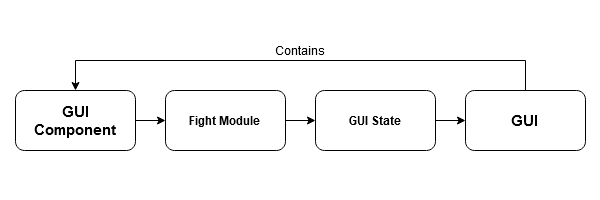

The diagram above was exported from draw.io. Its source (the exported page's mxGraphModel, read from the mxfile embedded in the PNG):
<mxGraphModel dx="768" dy="387" grid="1" gridSize="10" guides="1" tooltips="1" connect="1" arrows="1" fold="1" page="1" pageScale="1" pageWidth="600" pageHeight="100" math="0" shadow="0">
  <root>
    <mxCell id="0" />
    <mxCell id="1" parent="0" />
    <mxCell id="xS2e157sMN2c-IKGLj5z-18" value="" style="rounded=0;whiteSpace=wrap;html=1;strokeColor=none;" vertex="1" parent="1">
      <mxGeometry width="600" height="200" as="geometry" />
    </mxCell>
    <mxCell id="xS2e157sMN2c-IKGLj5z-1" value="" style="rounded=1;whiteSpace=wrap;html=1;" vertex="1" parent="1">
      <mxGeometry x="15" y="90" width="120" height="60" as="geometry" />
    </mxCell>
    <mxCell id="xS2e157sMN2c-IKGLj5z-5" value="&lt;b&gt;&lt;font style=&quot;font-size: 15px;&quot;&gt;GUI Component&lt;/font&gt;&lt;/b&gt;" style="text;html=1;align=center;verticalAlign=middle;whiteSpace=wrap;rounded=0;" vertex="1" parent="1">
      <mxGeometry x="25" y="97.5" width="100" height="45" as="geometry" />
    </mxCell>
    <mxCell id="xS2e157sMN2c-IKGLj5z-6" value="" style="rounded=1;whiteSpace=wrap;html=1;" vertex="1" parent="1">
      <mxGeometry x="165" y="90" width="120" height="60" as="geometry" />
    </mxCell>
    <mxCell id="xS2e157sMN2c-IKGLj5z-7" value="&lt;b&gt;Fight Module&lt;br&gt;&lt;/b&gt;" style="text;html=1;align=center;verticalAlign=middle;whiteSpace=wrap;rounded=0;" vertex="1" parent="1">
      <mxGeometry x="175" y="97.5" width="100" height="45" as="geometry" />
    </mxCell>
    <mxCell id="xS2e157sMN2c-IKGLj5z-8" value="" style="rounded=1;whiteSpace=wrap;html=1;" vertex="1" parent="1">
      <mxGeometry x="315" y="90" width="120" height="60" as="geometry" />
    </mxCell>
    <mxCell id="xS2e157sMN2c-IKGLj5z-9" value="&lt;b&gt;GUI State&lt;br&gt;&lt;/b&gt;" style="text;html=1;align=center;verticalAlign=middle;whiteSpace=wrap;rounded=0;" vertex="1" parent="1">
      <mxGeometry x="325" y="97.5" width="100" height="45" as="geometry" />
    </mxCell>
    <mxCell id="xS2e157sMN2c-IKGLj5z-10" value="" style="rounded=1;whiteSpace=wrap;html=1;" vertex="1" parent="1">
      <mxGeometry x="465" y="90" width="120" height="60" as="geometry" />
    </mxCell>
    <mxCell id="xS2e157sMN2c-IKGLj5z-11" value="&lt;b&gt;&lt;font style=&quot;font-size: 15px;&quot;&gt;GUI&lt;br&gt;&lt;/font&gt;&lt;/b&gt;" style="text;html=1;align=center;verticalAlign=middle;whiteSpace=wrap;rounded=0;" vertex="1" parent="1">
      <mxGeometry x="475" y="97.5" width="100" height="45" as="geometry" />
    </mxCell>
    <mxCell id="xS2e157sMN2c-IKGLj5z-12" value="" style="endArrow=classic;html=1;rounded=0;exitX=1;exitY=0.5;exitDx=0;exitDy=0;entryX=0;entryY=0.5;entryDx=0;entryDy=0;" edge="1" parent="1" source="xS2e157sMN2c-IKGLj5z-1" target="xS2e157sMN2c-IKGLj5z-6">
      <mxGeometry width="50" height="50" relative="1" as="geometry">
        <mxPoint x="275" y="200" as="sourcePoint" />
        <mxPoint x="325" y="150" as="targetPoint" />
      </mxGeometry>
    </mxCell>
    <mxCell id="xS2e157sMN2c-IKGLj5z-13" value="" style="endArrow=classic;html=1;rounded=0;exitX=1;exitY=0.5;exitDx=0;exitDy=0;entryX=0;entryY=0.5;entryDx=0;entryDy=0;" edge="1" parent="1" source="xS2e157sMN2c-IKGLj5z-8" target="xS2e157sMN2c-IKGLj5z-10">
      <mxGeometry width="50" height="50" relative="1" as="geometry">
        <mxPoint x="245" y="250" as="sourcePoint" />
        <mxPoint x="295" y="200" as="targetPoint" />
      </mxGeometry>
    </mxCell>
    <mxCell id="xS2e157sMN2c-IKGLj5z-14" value="" style="endArrow=classic;html=1;rounded=0;exitX=1;exitY=0.5;exitDx=0;exitDy=0;entryX=0;entryY=0.5;entryDx=0;entryDy=0;" edge="1" parent="1" source="xS2e157sMN2c-IKGLj5z-6" target="xS2e157sMN2c-IKGLj5z-8">
      <mxGeometry width="50" height="50" relative="1" as="geometry">
        <mxPoint x="135" y="240" as="sourcePoint" />
        <mxPoint x="185" y="190" as="targetPoint" />
      </mxGeometry>
    </mxCell>
    <mxCell id="xS2e157sMN2c-IKGLj5z-16" value="" style="endArrow=classic;html=1;rounded=0;exitX=0.5;exitY=0;exitDx=0;exitDy=0;entryX=0.5;entryY=0;entryDx=0;entryDy=0;" edge="1" parent="1" source="xS2e157sMN2c-IKGLj5z-10" target="xS2e157sMN2c-IKGLj5z-1">
      <mxGeometry width="50" height="50" relative="1" as="geometry">
        <mxPoint x="365" as="sourcePoint" />
        <mxPoint x="25" y="20" as="targetPoint" />
        <Array as="points">
          <mxPoint x="525" y="60" />
          <mxPoint x="75" y="60" />
        </Array>
      </mxGeometry>
    </mxCell>
    <mxCell id="xS2e157sMN2c-IKGLj5z-17" value="Contains" style="text;html=1;align=center;verticalAlign=middle;whiteSpace=wrap;rounded=0;" vertex="1" parent="1">
      <mxGeometry x="270" y="40" width="60" height="20" as="geometry" />
    </mxCell>
  </root>
</mxGraphModel>